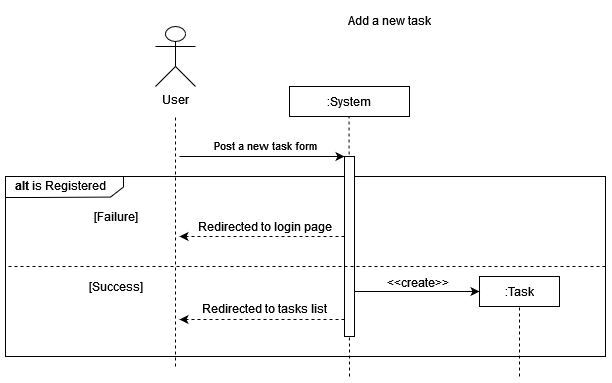

The diagram above was exported from draw.io. Its source (the exported page's mxGraphModel, read from the mxfile embedded in the PNG):
<mxGraphModel dx="1422" dy="752" grid="1" gridSize="10" guides="1" tooltips="1" connect="1" arrows="1" fold="1" page="1" pageScale="1" pageWidth="827" pageHeight="1169" math="0" shadow="0">
  <root>
    <mxCell id="0" />
    <mxCell id="1" parent="0" />
    <mxCell id="FIF-iIRC77zkHiqQPbSq-1" value="" style="verticalLabelPosition=bottom;verticalAlign=top;html=1;shape=mxgraph.basic.rect;fillColor2=none;strokeWidth=1;size=20;indent=5;" parent="1" vertex="1">
      <mxGeometry x="30" y="180" width="600" height="180" as="geometry" />
    </mxCell>
    <mxCell id="FIF-iIRC77zkHiqQPbSq-3" value=":System" style="rounded=0;whiteSpace=wrap;html=1;" parent="1" vertex="1">
      <mxGeometry x="314" y="90" width="120" height="30" as="geometry" />
    </mxCell>
    <mxCell id="FIF-iIRC77zkHiqQPbSq-5" value="" style="endArrow=classic;html=1;rounded=0;entryX=0;entryY=0;entryDx=0;entryDy=0;" parent="1" edge="1">
      <mxGeometry width="50" height="50" relative="1" as="geometry">
        <mxPoint x="204" y="160" as="sourcePoint" />
        <mxPoint x="369" y="160" as="targetPoint" />
      </mxGeometry>
    </mxCell>
    <mxCell id="FIF-iIRC77zkHiqQPbSq-6" value="Post a new task form" style="edgeLabel;html=1;align=center;verticalAlign=middle;resizable=0;points=[];" parent="FIF-iIRC77zkHiqQPbSq-5" connectable="0" vertex="1">
      <mxGeometry x="-0.2" y="2" relative="1" as="geometry">
        <mxPoint x="19" y="-10" as="offset" />
      </mxGeometry>
    </mxCell>
    <mxCell id="FIF-iIRC77zkHiqQPbSq-8" value="" style="endArrow=classic;html=1;rounded=0;exitX=0;exitY=0.75;exitDx=0;exitDy=0;dashed=1;" parent="1" edge="1">
      <mxGeometry width="50" height="50" relative="1" as="geometry">
        <mxPoint x="369" y="240" as="sourcePoint" />
        <mxPoint x="204" y="240" as="targetPoint" />
      </mxGeometry>
    </mxCell>
    <mxCell id="FIF-iIRC77zkHiqQPbSq-9" value="&lt;div&gt;Redirected to login page&lt;/div&gt;" style="text;html=1;align=center;verticalAlign=middle;resizable=0;points=[];autosize=1;strokeColor=none;fillColor=none;" parent="1" vertex="1">
      <mxGeometry x="209" y="215" width="160" height="30" as="geometry" />
    </mxCell>
    <mxCell id="FIF-iIRC77zkHiqQPbSq-10" value="" style="verticalLabelPosition=bottom;verticalAlign=top;html=1;shape=mxgraph.basic.polygon;polyCoords=[[0,0],[1,0],[1,0.25],[1,0.5],[0.89,0.98],[0.25,1],[0,1],[0,0.25]];polyline=0;" parent="1" vertex="1">
      <mxGeometry x="30" y="180" width="118" height="21" as="geometry" />
    </mxCell>
    <mxCell id="FIF-iIRC77zkHiqQPbSq-11" value="&lt;b&gt;alt&lt;/b&gt; is Registered" style="text;html=1;align=center;verticalAlign=middle;resizable=0;points=[];autosize=1;strokeColor=none;fillColor=none;" parent="1" vertex="1">
      <mxGeometry x="30" y="173.5" width="110" height="30" as="geometry" />
    </mxCell>
    <mxCell id="FIF-iIRC77zkHiqQPbSq-12" value="[Failure]" style="text;html=1;align=center;verticalAlign=middle;resizable=0;points=[];autosize=1;strokeColor=none;fillColor=none;" parent="1" vertex="1">
      <mxGeometry x="110" y="210" width="60" height="20" as="geometry" />
    </mxCell>
    <mxCell id="FIF-iIRC77zkHiqQPbSq-14" value="[Success]" style="text;html=1;align=center;verticalAlign=middle;resizable=0;points=[];autosize=1;strokeColor=none;fillColor=none;" parent="1" vertex="1">
      <mxGeometry x="105" y="280" width="70" height="20" as="geometry" />
    </mxCell>
    <mxCell id="FIF-iIRC77zkHiqQPbSq-17" value="&lt;div&gt;User&lt;/div&gt;&lt;div&gt;&lt;br&gt;&lt;/div&gt;" style="shape=umlActor;verticalLabelPosition=bottom;verticalAlign=top;html=1;outlineConnect=0;" parent="1" vertex="1">
      <mxGeometry x="180" y="30" width="40" height="60" as="geometry" />
    </mxCell>
    <mxCell id="FIF-iIRC77zkHiqQPbSq-18" value="Add a new task" style="text;html=1;align=center;verticalAlign=middle;resizable=0;points=[];autosize=1;strokeColor=none;fillColor=none;" parent="1" vertex="1">
      <mxGeometry x="359" y="9" width="110" height="30" as="geometry" />
    </mxCell>
    <mxCell id="FIF-iIRC77zkHiqQPbSq-2" value="" style="endArrow=none;dashed=1;html=1;rounded=0;" parent="1" edge="1">
      <mxGeometry width="50" height="50" relative="1" as="geometry">
        <mxPoint x="200" y="370" as="sourcePoint" />
        <mxPoint x="200" y="120" as="targetPoint" />
      </mxGeometry>
    </mxCell>
    <mxCell id="FIF-iIRC77zkHiqQPbSq-4" value="" style="endArrow=none;dashed=1;html=1;rounded=0;" parent="1" edge="1">
      <mxGeometry width="50" height="50" relative="1" as="geometry">
        <mxPoint x="374" y="380" as="sourcePoint" />
        <mxPoint x="373.5" y="120" as="targetPoint" />
      </mxGeometry>
    </mxCell>
    <mxCell id="FIF-iIRC77zkHiqQPbSq-7" value="" style="rounded=0;whiteSpace=wrap;html=1;" parent="1" vertex="1">
      <mxGeometry x="369" y="160" width="10" height="180" as="geometry" />
    </mxCell>
    <mxCell id="UQ1kMHoIC1sTFdjKarfE-9" value="" style="endArrow=classic;html=1;rounded=0;exitX=0;exitY=0.75;exitDx=0;exitDy=0;dashed=1;" parent="1" edge="1">
      <mxGeometry width="50" height="50" relative="1" as="geometry">
        <mxPoint x="369" y="323" as="sourcePoint" />
        <mxPoint x="204" y="323" as="targetPoint" />
      </mxGeometry>
    </mxCell>
    <mxCell id="UQ1kMHoIC1sTFdjKarfE-10" value="Redirected to tasks list" style="text;html=1;align=center;verticalAlign=middle;resizable=0;points=[];autosize=1;strokeColor=none;fillColor=none;" parent="1" vertex="1">
      <mxGeometry x="214" y="297" width="150" height="30" as="geometry" />
    </mxCell>
    <mxCell id="UQ1kMHoIC1sTFdjKarfE-11" value=":Task" style="rounded=0;whiteSpace=wrap;html=1;fontSize=12;" parent="1" vertex="1">
      <mxGeometry x="504" y="280" width="80" height="30" as="geometry" />
    </mxCell>
    <mxCell id="UQ1kMHoIC1sTFdjKarfE-12" style="edgeStyle=orthogonalEdgeStyle;rounded=0;orthogonalLoop=1;jettySize=auto;html=1;fontSize=12;" parent="1" edge="1">
      <mxGeometry relative="1" as="geometry">
        <mxPoint x="504" y="295" as="targetPoint" />
        <mxPoint x="379" y="295" as="sourcePoint" />
      </mxGeometry>
    </mxCell>
    <mxCell id="UQ1kMHoIC1sTFdjKarfE-13" value="&amp;lt;&amp;lt;create&amp;gt;&amp;gt;" style="edgeLabel;html=1;align=center;verticalAlign=middle;resizable=0;points=[];fontSize=12;" parent="UQ1kMHoIC1sTFdjKarfE-12" connectable="0" vertex="1">
      <mxGeometry x="0.1677" relative="1" as="geometry">
        <mxPoint x="-11" y="-10" as="offset" />
      </mxGeometry>
    </mxCell>
    <mxCell id="UQ1kMHoIC1sTFdjKarfE-14" value="" style="endArrow=none;dashed=1;html=1;rounded=0;entryX=0.5;entryY=1;entryDx=0;entryDy=0;" parent="1" target="UQ1kMHoIC1sTFdjKarfE-11" edge="1">
      <mxGeometry width="50" height="50" relative="1" as="geometry">
        <mxPoint x="544" y="380" as="sourcePoint" />
        <mxPoint x="543.5" y="199.3999999999999" as="targetPoint" />
      </mxGeometry>
    </mxCell>
    <mxCell id="FIF-iIRC77zkHiqQPbSq-13" value="" style="endArrow=none;dashed=1;html=1;rounded=0;fontSize=12;" parent="1" edge="1">
      <mxGeometry width="50" height="50" relative="1" as="geometry">
        <mxPoint x="630" y="270" as="sourcePoint" />
        <mxPoint x="30" y="270" as="targetPoint" />
      </mxGeometry>
    </mxCell>
  </root>
</mxGraphModel>